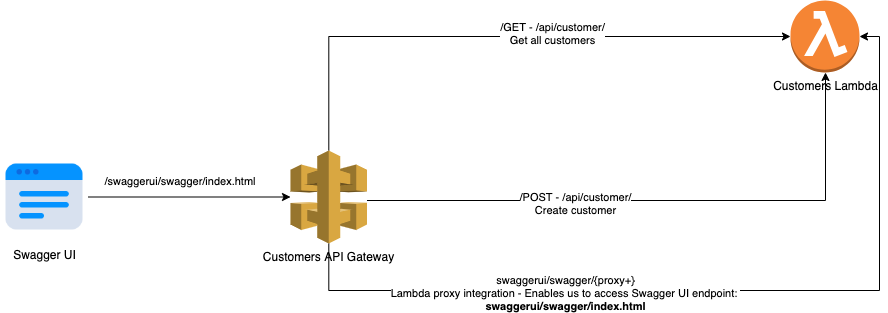

The diagram above was exported from draw.io. Its source (the exported page's mxGraphModel, read from the mxfile embedded in the PNG):
<mxGraphModel dx="2148" dy="729" grid="1" gridSize="10" guides="1" tooltips="1" connect="1" arrows="1" fold="1" page="1" pageScale="1" pageWidth="850" pageHeight="1100" math="0" shadow="0">
  <root>
    <mxCell id="0" />
    <mxCell id="1" parent="0" />
    <mxCell id="agFlX0L1Kn2FtQkcK7Nf-1" value="Customers Lambda" style="outlineConnect=0;dashed=0;verticalLabelPosition=bottom;verticalAlign=top;align=center;html=1;shape=mxgraph.aws3.lambda_function;fillColor=#F58534;gradientColor=none;" parent="1" vertex="1">
      <mxGeometry x="570" y="70" width="69" height="72" as="geometry" />
    </mxCell>
    <mxCell id="agFlX0L1Kn2FtQkcK7Nf-3" style="edgeStyle=orthogonalEdgeStyle;rounded=0;orthogonalLoop=1;jettySize=auto;html=1;" parent="1" source="agFlX0L1Kn2FtQkcK7Nf-2" target="agFlX0L1Kn2FtQkcK7Nf-1" edge="1">
      <mxGeometry relative="1" as="geometry">
        <Array as="points">
          <mxPoint x="108" y="106" />
        </Array>
      </mxGeometry>
    </mxCell>
    <mxCell id="agFlX0L1Kn2FtQkcK7Nf-6" value="/GET - /api/customer/&lt;br&gt;Get all customers" style="edgeLabel;html=1;align=center;verticalAlign=middle;resizable=0;points=[];" parent="agFlX0L1Kn2FtQkcK7Nf-3" vertex="1" connectable="0">
      <mxGeometry x="0.1697" y="4" relative="1" as="geometry">
        <mxPoint as="offset" />
      </mxGeometry>
    </mxCell>
    <mxCell id="agFlX0L1Kn2FtQkcK7Nf-7" style="edgeStyle=orthogonalEdgeStyle;rounded=0;orthogonalLoop=1;jettySize=auto;html=1;" parent="1" source="agFlX0L1Kn2FtQkcK7Nf-2" target="agFlX0L1Kn2FtQkcK7Nf-1" edge="1">
      <mxGeometry relative="1" as="geometry">
        <Array as="points">
          <mxPoint x="605" y="270" />
        </Array>
      </mxGeometry>
    </mxCell>
    <mxCell id="agFlX0L1Kn2FtQkcK7Nf-8" value="/POST - /api/customer/&lt;br&gt;Create customer" style="edgeLabel;html=1;align=center;verticalAlign=middle;resizable=0;points=[];" parent="agFlX0L1Kn2FtQkcK7Nf-7" vertex="1" connectable="0">
      <mxGeometry x="-0.2892" y="-2" relative="1" as="geometry">
        <mxPoint as="offset" />
      </mxGeometry>
    </mxCell>
    <mxCell id="agFlX0L1Kn2FtQkcK7Nf-10" style="edgeStyle=orthogonalEdgeStyle;rounded=0;orthogonalLoop=1;jettySize=auto;html=1;entryX=1;entryY=0.5;entryDx=0;entryDy=0;entryPerimeter=0;" parent="1" source="agFlX0L1Kn2FtQkcK7Nf-2" target="agFlX0L1Kn2FtQkcK7Nf-1" edge="1">
      <mxGeometry relative="1" as="geometry">
        <Array as="points">
          <mxPoint x="108" y="360" />
          <mxPoint x="659" y="360" />
          <mxPoint x="659" y="106" />
        </Array>
      </mxGeometry>
    </mxCell>
    <mxCell id="agFlX0L1Kn2FtQkcK7Nf-11" value="swaggerui/swagger/{proxy+}&lt;br&gt;Lambda proxy integration - Enables us to access Swagger UI endpoint:&amp;nbsp;&lt;br&gt;&lt;b&gt;swaggerui/swagger/index.html&lt;/b&gt;" style="edgeLabel;html=1;align=center;verticalAlign=middle;resizable=0;points=[];" parent="agFlX0L1Kn2FtQkcK7Nf-10" vertex="1" connectable="0">
      <mxGeometry x="-0.3514" y="-2" relative="1" as="geometry">
        <mxPoint as="offset" />
      </mxGeometry>
    </mxCell>
    <mxCell id="agFlX0L1Kn2FtQkcK7Nf-2" value="Customers API Gateway" style="outlineConnect=0;dashed=0;verticalLabelPosition=bottom;verticalAlign=top;align=center;html=1;shape=mxgraph.aws3.api_gateway;fillColor=#D9A741;gradientColor=none;" parent="1" vertex="1">
      <mxGeometry x="70" y="220" width="76.5" height="93" as="geometry" />
    </mxCell>
    <mxCell id="yqxoBpTI-URmNa5-Bx-D-5" style="edgeStyle=orthogonalEdgeStyle;rounded=0;orthogonalLoop=1;jettySize=auto;html=1;" edge="1" parent="1" source="yqxoBpTI-URmNa5-Bx-D-4" target="agFlX0L1Kn2FtQkcK7Nf-2">
      <mxGeometry relative="1" as="geometry" />
    </mxCell>
    <mxCell id="yqxoBpTI-URmNa5-Bx-D-4" value="Swagger UI" style="shape=image;html=1;verticalAlign=top;verticalLabelPosition=bottom;labelBackgroundColor=#ffffff;imageAspect=0;aspect=fixed;image=https://cdn4.iconfinder.com/data/icons/internet-security-flat-2/32/Internet_Security_Browser_webpage_website_web_page-128.png" vertex="1" parent="1">
      <mxGeometry x="-220" y="222.5" width="88" height="88" as="geometry" />
    </mxCell>
    <mxCell id="yqxoBpTI-URmNa5-Bx-D-6" value="&lt;span style=&quot;font-size: 11px&quot;&gt;/swaggerui/swagger/index.html&lt;/span&gt;" style="text;html=1;strokeColor=none;fillColor=none;align=center;verticalAlign=middle;whiteSpace=wrap;rounded=0;fontStyle=0" vertex="1" parent="1">
      <mxGeometry x="-60" y="240" width="40" height="20" as="geometry" />
    </mxCell>
  </root>
</mxGraphModel>